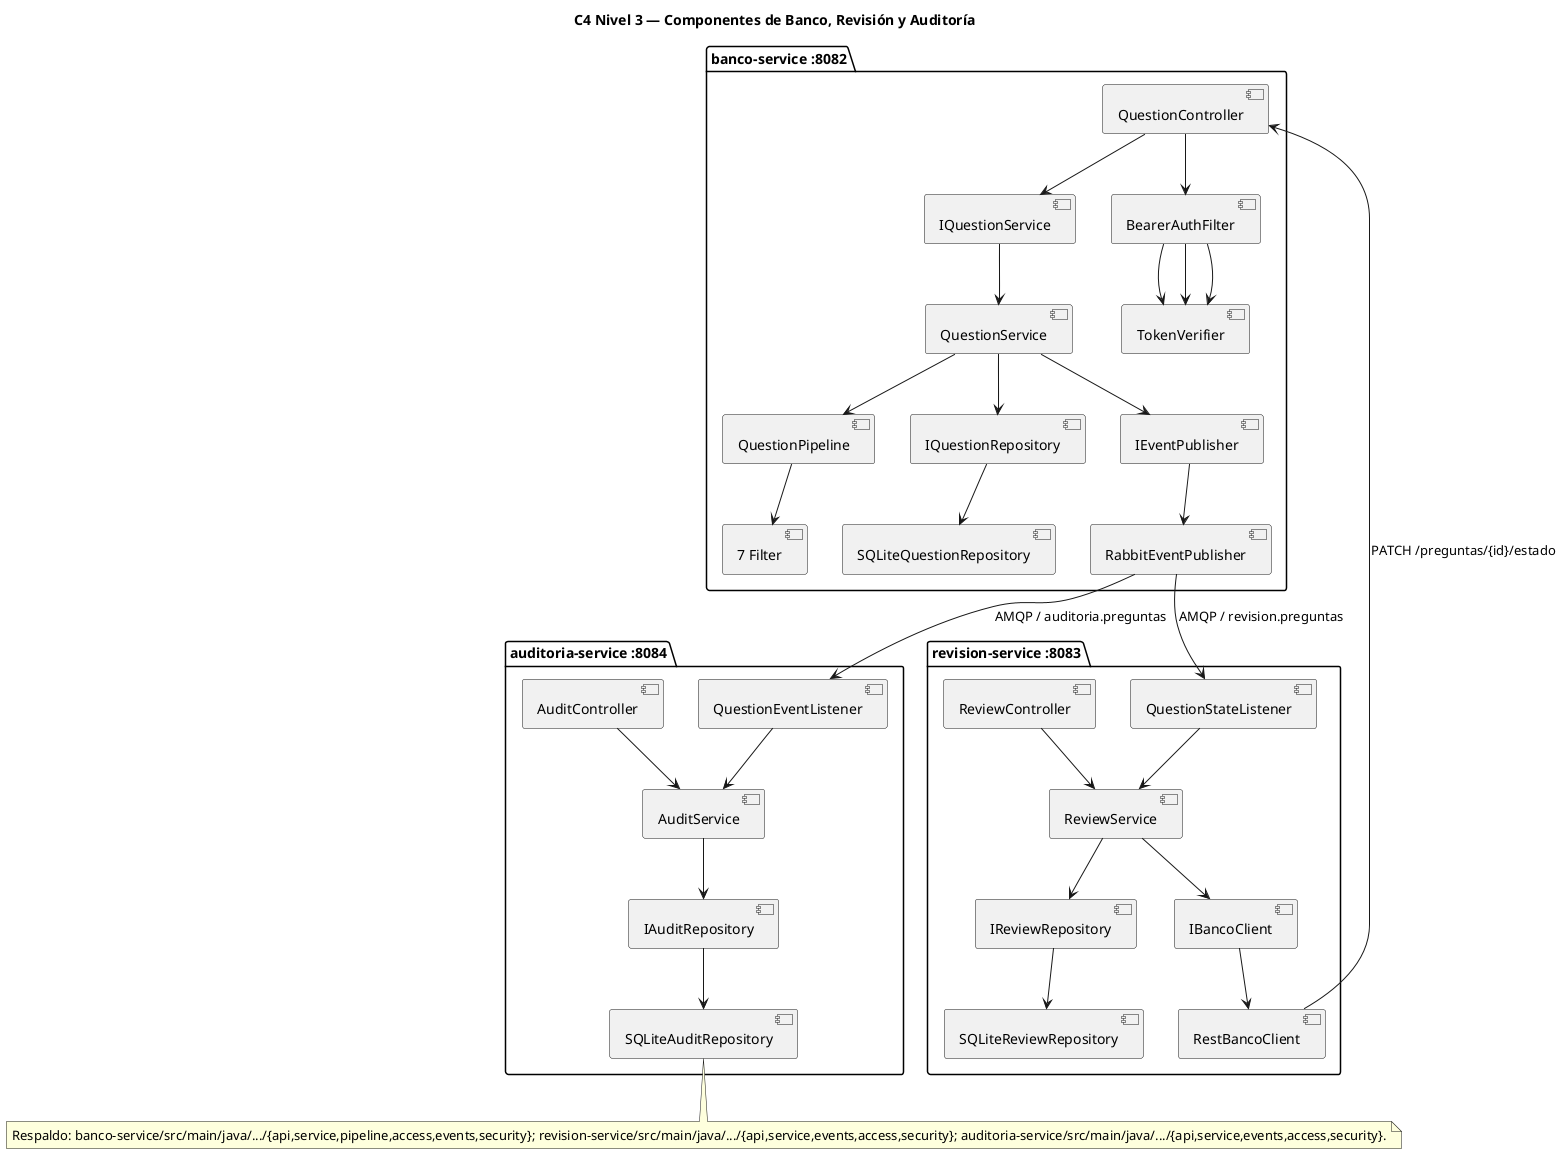

The diagram above was rendered by PlantUML. Its source (embedded in the PNG):
@startuml
title C4 Nivel 3 — Componentes de Banco, Revisión y Auditoría
package "banco-service :8082" {
  [QuestionController] --> [IQuestionService]
  [IQuestionService] --> [QuestionService]
  [QuestionService] --> [QuestionPipeline]
  [QuestionPipeline] --> [7 Filter]
  [QuestionService] --> [IQuestionRepository]
  [IQuestionRepository] --> [SQLiteQuestionRepository]
  [QuestionService] --> [IEventPublisher]
  [IEventPublisher] --> [RabbitEventPublisher]
  [BearerAuthFilter] --> [TokenVerifier]
  [QuestionController] --> [BearerAuthFilter]
}
package "revision-service :8083" {
  [ReviewController] --> [ReviewService]
  [QuestionStateListener] --> [ReviewService]
  [ReviewService] --> [IReviewRepository]
  [IReviewRepository] --> [SQLiteReviewRepository]
  [ReviewService] --> [IBancoClient]
  [IBancoClient] --> [RestBancoClient]
  [BearerAuthFilter] --> [TokenVerifier]
}
package "auditoria-service :8084" {
  [AuditController] --> [AuditService]
  [QuestionEventListener] --> [AuditService]
  [AuditService] --> [IAuditRepository]
  [IAuditRepository] --> [SQLiteAuditRepository]
  [BearerAuthFilter] --> [TokenVerifier]
}
[RabbitEventPublisher] --> [QuestionStateListener] : AMQP / revision.preguntas
[RabbitEventPublisher] --> [QuestionEventListener] : AMQP / auditoria.preguntas
[RestBancoClient] --> [QuestionController] : PATCH /preguntas/{id}/estado
note bottom
Respaldo: banco-service/src/main/java/.../{api,service,pipeline,access,events,security}; revision-service/src/main/java/.../{api,service,events,access,security}; auditoria-service/src/main/java/.../{api,service,events,access,security}.
end note
@enduml